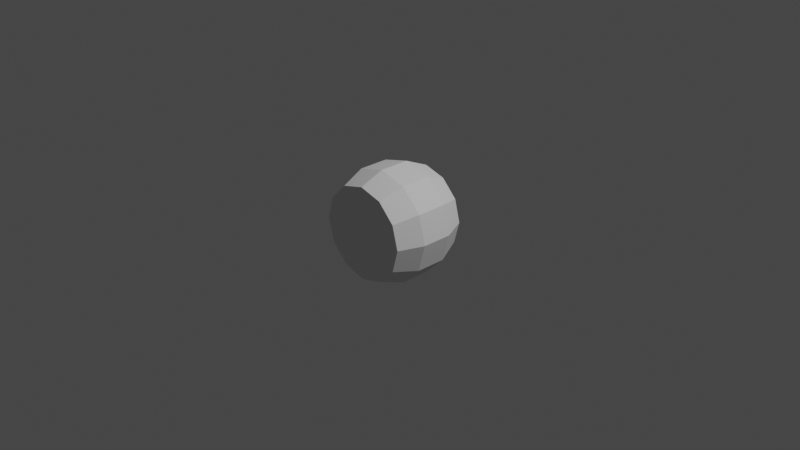 # Source: virgo_orbital_module_s1_1.blend  (saved by Blender 3.1.7; exported with 4.5.12 LTS)
import bpy
from mathutils import Matrix  # noqa: F401  (used for matrix-valued properties, if any)

bpy.ops.wm.read_factory_settings(use_empty=True)
scene = bpy.context.scene
scene.name = 'Scene'

# ---- collections
col_collection = bpy.data.collections.new('Collection'); scene.collection.children.link(col_collection)

# ---- world
world_world = bpy.data.worlds.new('World'); scene.world = world_world
world_world.use_nodes = True; world_world.node_tree.nodes.clear()
_N = world_world.node_tree.nodes; _L = world_world.node_tree.links
n0 = _N.new('ShaderNodeOutputWorld'); n0.name = 'World Output'; n0.location = (300, 300)
n1 = _N.new('ShaderNodeBackground'); n1.name = 'Background'; n1.location = (10, 300)
n1.inputs[0].default_value = (0.05088, 0.05088, 0.05088, 1.0)
_L.new(n1.outputs[0], n0.inputs[0])
n0.is_active_output = True
world_world.color = (0.05088, 0.05088, 0.05088)
world_world.use_sun_shadow = False
world_world.sun_shadow_jitter_overblur = 0.0

# ---- cameras
cam_camera = bpy.data.cameras.new('Camera')
cam_camera.clip_end = 100.0
cam_camera.ortho_scale = 7.314

# ---- lights
light_light = bpy.data.lights.new('Light', 'POINT')
light_light.transmission_factor = 0.0
light_light.energy = 1000.0
light_light.shadow_soft_size = 0.1
light_light.shadow_maximum_resolution = 0.006
light_light.use_absolute_resolution = True

# ---- meshes
me_cylinder = bpy.data.meshes.new('Cylinder')
me_cylinder.from_pydata([(-1.413e-08, 0.375, 0.4827), (-6.515e-09, 0.0982, 0.6082), (0.2414, 0.375, 0.418), (0.6082, -0.2321, -7.242e-08), (0.418, 0.375, 0.2414), (0.5267, -0.2321, 0.3041), (0.4827, 0.375, 3.854e-09), (0.3041, -0.2321, 0.5267), (0.418, 0.375, -0.2414), (0.5267, 0.0982, -0.3041), (0.2414, 0.375, -0.418), (0.3041, 0.0982, -0.5267), (-5.633e-08, 0.375, -0.4827), (-5.968e-08, 0.0982, -0.6082), (-0.2414, 0.375, -0.418), (-0.3041, 0.0982, -0.5267), (-0.418, 0.375, -0.2414), (-0.5267, 0.0982, -0.3041), (-0.4827, 0.375, 6.14e-08), (-0.6082, 0.0982, 1.366e-08), (-0.418, 0.375, 0.2414), (-0.5267, 0.0982, 0.3041), (-0.2414, 0.375, 0.418), (-0.3041, 0.0982, 0.5267), (-0.3041, -0.2321, 0.5267), (0.3041, 0.0982, 0.5267), (0.5267, 0.0982, 0.3041), (0.6082, 0.0982, -5.884e-08), (-0.5267, -0.2321, 0.3041), (-0.6082, -0.2321, 7.974e-11), (-0.5267, -0.2321, -0.3041), (-0.3041, -0.2321, -0.5267), (-5.968e-08, -0.2321, -0.6082), (0.3041, -0.2321, -0.5267), (0.5267, -0.2321, -0.3041), (-6.515e-09, -0.2321, 0.6082), (0.6082, -0.2321, -7.242e-08), (0.5267, -0.2321, 0.3041), (0.3041, -0.2321, 0.5267), (-0.3041, -0.2321, 0.5267), (-0.5267, -0.2321, 0.3041), (-0.6082, -0.2321, 7.974e-11), (-0.5267, -0.2321, -0.3041), (-0.3041, -0.2321, -0.5267), (-5.968e-08, -0.2321, -0.6082), (0.3041, -0.2321, -0.5267), (0.5267, -0.2321, -0.3041), (-6.515e-09, -0.2321, 0.6082), (0.5069, -0.5, -7.958e-08), (0.439, -0.5, 0.2535), (0.2535, -0.5, 0.439), (-0.2535, -0.5, 0.439), (-0.439, -0.5, 0.2535), (-0.5069, -0.5, -1.915e-08), (-0.439, -0.5, -0.2535), (-0.2535, -0.5, -0.439), (-5.976e-08, -0.5, -0.5069), (0.2535, -0.5, -0.439), (0.439, -0.5, -0.2535), (-1.544e-08, -0.5, 0.5069)], [], [(0, 2, 25, 1), (2, 4, 26, 25), (4, 6, 27, 26), (6, 8, 9, 27), (8, 10, 11, 9), (10, 12, 13, 11), (12, 14, 15, 13), (14, 16, 17, 15), (16, 18, 19, 17), (18, 20, 21, 19), (19, 29, 30, 17), (20, 22, 23, 21), (22, 0, 1, 23), (0, 22, 20, 18, 16, 14, 12, 10, 8, 6, 4, 2), (17, 30, 31, 15), (25, 7, 35, 1), (21, 28, 29, 19), (23, 24, 28, 21), (1, 35, 24, 23), (27, 3, 5, 26), (11, 33, 34, 9), (13, 32, 33, 11), (15, 31, 32, 13), (26, 5, 7, 25), (9, 34, 3, 27), (3, 36, 37, 5), (41, 53, 54, 42), (31, 43, 44, 32), (28, 40, 41, 29), (5, 37, 38, 7), (32, 44, 45, 33), (34, 46, 36, 3), (29, 41, 42, 30), (35, 47, 39, 24), (33, 45, 46, 34), (7, 38, 47, 35), (30, 42, 43, 31), (24, 39, 40, 28), (50, 49, 48, 58, 57, 56, 55, 54, 53, 52, 51, 59), (38, 50, 59, 47), (45, 57, 58, 46), (37, 49, 50, 38), (42, 54, 55, 43), (39, 51, 52, 40), (43, 55, 56, 44), (47, 59, 51, 39), (46, 58, 48, 36), (40, 52, 53, 41), (36, 48, 49, 37), (44, 56, 57, 45)])
_uv = me_cylinder.uv_layers.new(name='UVMap')
_uv.uv.foreach_set('vector', [1.0, 0.5, 0.9167, 0.5, 0.9167, 1.0, 1.0, 1.0, 0.9167, 0.5, 0.8333, 0.5, 0.8333, 1.0, 0.9167, 1.0, 0.8333, 0.5, 0.75, 0.5, 0.75, 1.0, 0.8333, 1.0, 0.75, 0.5, 0.6667, 0.5, 0.6667, 1.0, 0.75, 1.0, 0.6667, 0.5, 0.5833, 0.5, 0.5833, 1.0, 0.6667, 1.0, 0.5833, 0.5, 0.5, 0.5, 0.5, 1.0, 0.5833, 1.0, 0.5, 0.5, 0.4167, 0.5, 0.4167, 1.0, 0.5, 1.0, 0.4167, 0.5, 0.3333, 0.5, 0.3333, 1.0, 0.4167, 1.0, 0.3333, 0.5, 0.25, 0.5, 0.25, 1.0, 0.3333, 1.0, 0.25, 0.5, 0.1667, 0.5, 0.1667, 1.0, 0.25, 1.0, 0.25, 1.0, 0.25, 1.0, 0.3333, 1.0, 0.3333, 1.0, 0.1667, 0.5, 0.08333, 0.5, 0.08333, 1.0, 0.1667, 1.0, 0.08333, 0.5, 7.451e-08, 0.5, 7.451e-08, 1.0, 0.08333, 1.0, 0.75, 0.49, 0.63, 0.4578, 0.5422, 0.37, 0.51, 0.25, 0.5422, 0.13, 0.63, 0.04215, 0.75, 0.01, 0.87, 0.04215, 0.9578, 0.13, 0.99, 0.25, 0.9578, 0.37, 0.87, 0.4578, 0.3333, 1.0, 0.3333, 1.0, 0.4167, 1.0, 0.4167, 1.0, 0.9167, 1.0, 0.9167, 1.0, 1.0, 1.0, 1.0, 1.0, 0.1667, 1.0, 0.1667, 1.0, 0.25, 1.0, 0.25, 1.0, 0.08333, 1.0, 0.08333, 1.0, 0.1667, 1.0, 0.1667, 1.0, 7.451e-08, 1.0, 7.451e-08, 1.0, 0.08333, 1.0, 0.08333, 1.0, 0.75, 1.0, 0.75, 1.0, 0.8333, 1.0, 0.8333, 1.0, 0.5833, 1.0, 0.5833, 1.0, 0.6667, 1.0, 0.6667, 1.0, 0.5, 1.0, 0.5, 1.0, 0.5833, 1.0, 0.5833, 1.0, 0.4167, 1.0, 0.4167, 1.0, 0.5, 1.0, 0.5, 1.0, 0.8333, 1.0, 0.8333, 1.0, 0.9167, 1.0, 0.9167, 1.0, 0.6667, 1.0, 0.6667, 1.0, 0.75, 1.0, 0.75, 1.0, 0.75, 1.0, 0.75, 1.0, 0.8333, 1.0, 0.8333, 1.0, 0.25, 1.0, 0.25, 1.0, 0.3333, 1.0, 0.3333, 1.0, 0.4167, 1.0, 0.4167, 1.0, 0.5, 1.0, 0.5, 1.0, 0.1667, 1.0, 0.1667, 1.0, 0.25, 1.0, 0.25, 1.0, 0.8333, 1.0, 0.8333, 1.0, 0.9167, 1.0, 0.9167, 1.0, 0.5, 1.0, 0.5, 1.0, 0.5833, 1.0, 0.5833, 1.0, 0.6667, 1.0, 0.6667, 1.0, 0.75, 1.0, 0.75, 1.0, 0.25, 1.0, 0.25, 1.0, 0.3333, 1.0, 0.3333, 1.0, 7.451e-08, 1.0, 7.451e-08, 1.0, 0.08333, 1.0, 0.08333, 1.0, 0.5833, 1.0, 0.5833, 1.0, 0.6667, 1.0, 0.6667, 1.0, 0.9167, 1.0, 0.9167, 1.0, 1.0, 1.0, 1.0, 1.0, 0.3333, 1.0, 0.3333, 1.0, 0.4167, 1.0, 0.4167, 1.0, 0.08333, 1.0, 0.08333, 1.0, 0.1667, 1.0, 0.1667, 1.0, 0.37, 0.4578, 0.4578, 0.37, 0.49, 0.25, 0.4578, 0.13, 0.37, 0.04215, 0.25, 0.01, 0.13, 0.04215, 0.04215, 0.13, 0.01, 0.25, 0.04215, 0.37, 0.13, 0.4578, 0.25, 0.49, 0.9167, 1.0, 0.9167, 1.0, 1.0, 1.0, 1.0, 1.0, 0.5833, 1.0, 0.5833, 1.0, 0.6667, 1.0, 0.6667, 1.0, 0.8333, 1.0, 0.8333, 1.0, 0.9167, 1.0, 0.9167, 1.0, 0.3333, 1.0, 0.3333, 1.0, 0.4167, 1.0, 0.4167, 1.0, 0.08333, 1.0, 0.08333, 1.0, 0.1667, 1.0, 0.1667, 1.0, 0.4167, 1.0, 0.4167, 1.0, 0.5, 1.0, 0.5, 1.0, 7.451e-08, 1.0, 7.451e-08, 1.0, 0.08333, 1.0, 0.08333, 1.0, 0.6667, 1.0, 0.6667, 1.0, 0.75, 1.0, 0.75, 1.0, 0.1667, 1.0, 0.1667, 1.0, 0.25, 1.0, 0.25, 1.0, 0.75, 1.0, 0.75, 1.0, 0.8333, 1.0, 0.8333, 1.0, 0.5, 1.0, 0.5, 1.0, 0.5833, 1.0, 0.5833, 1.0])
me_cylinder.use_remesh_fix_poles = True
me_cylinder.use_remesh_preserve_attributes = False
me_cylinder.update()

# ---- objects
ob_light = bpy.data.objects.new('Light', light_light)
ob_camera = bpy.data.objects.new('Camera', cam_camera)
ob_freeiva = bpy.data.objects.new('FreeIva', None)
ob_shellcollider = bpy.data.objects.new('shellCollider', me_cylinder)
ob_empty = bpy.data.objects.new('Empty', None)

# ---- transforms, parenting, visibility, modifiers, constraints
ob_light.location = (4.076, 1.005, 5.904)
ob_light.rotation_euler = (0.6503, 0.05522, 1.866)
ob_light.lock_rotations_4d = False
ob_light.empty_display_type = 'ARROWS'
ob_light.color = (0.0, 0.0, 0.0, 0.0)
ob_light.lineart.crease_threshold = 0.0
ob_camera.location = (7.359, -6.926, 4.958)
ob_camera.rotation_euler = (1.109, 0.0, 0.8149)
ob_camera.lock_rotations_4d = False
ob_camera.empty_display_type = 'ARROWS'
ob_camera.color = (0.0, 0.0, 0.0, 0.0)
ob_camera.display_type = 'WIRE'
ob_camera.lineart.crease_threshold = 0.0
ob_freeiva.location = (0.0, 0.0, 0.0)
ob_shellcollider.parent = ob_freeiva
ob_shellcollider.location = (0.0, 0.0, 0.0)
ob_empty.parent = ob_freeiva
ob_empty.location = (-2.276e-08, 0.2603, 0.4887)
ob_empty.rotation_euler = (-1.222, -1.57e-14, -3.142)
ob_empty.scale = (1.0, 1.0, 1.0)

# ---- collection membership
col_collection.objects.link(ob_light)
col_collection.objects.link(ob_camera)
col_collection.objects.link(ob_freeiva)
col_collection.objects.link(ob_shellcollider)
col_collection.objects.link(ob_empty)

# ---- scene / render settings (as saved in the file)
scene.camera = ob_camera
scene.frame_start = 1; scene.frame_end = 250; scene.frame_set(1)
scene.render.engine = 'BLENDER_EEVEE_NEXT'
scene.cycles.sampling_pattern = 'TABULATED_SOBOL'
scene.cycles.use_light_tree = False
scene.view_settings.view_transform = 'Filmic'
bpy.context.view_layer.update()
